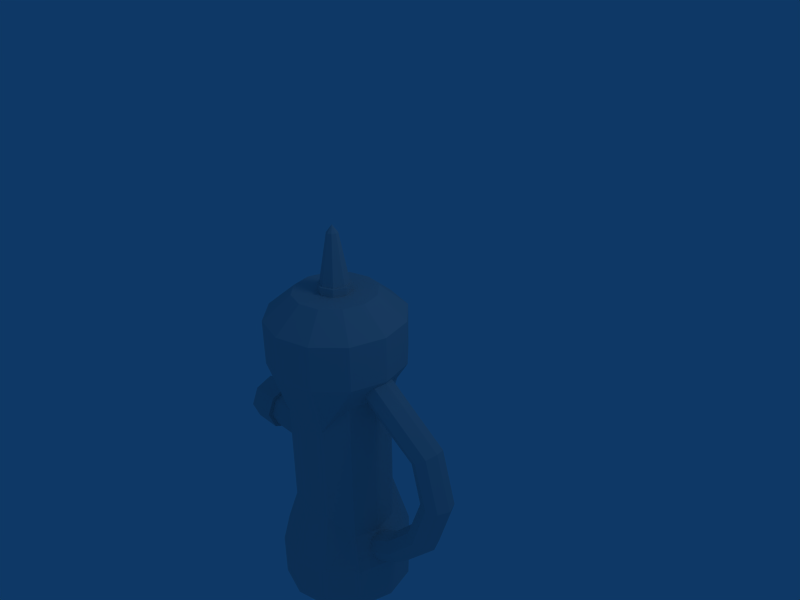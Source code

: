 # Source: megahealth.blend  (saved by Blender 2.49.2; exported with 4.5.12 LTS)
import bpy
from mathutils import Matrix  # noqa: F401  (used for matrix-valued properties, if any)

bpy.ops.wm.read_factory_settings(use_empty=True)
scene = bpy.context.scene
scene.name = 'Scene'

# ---- collections
col_collection_1 = bpy.data.collections.new('Collection 1'); scene.collection.children.link(col_collection_1)

# ---- world
world_world = bpy.data.worlds.new('World'); scene.world = world_world
world_world.color = (0.05656, 0.2208, 0.4)
world_world.use_sun_shadow = False
world_world.sun_shadow_jitter_overblur = 0.0
world_world.cycles.sampling_method = 'MANUAL'
world_world.cycles.sample_map_resolution = 256

# ---- cameras
cam_camera = bpy.data.cameras.new('Camera')
cam_camera.passepartout_alpha = 0.2
cam_camera.clip_end = 100.0
cam_camera.lens = 35.0
cam_camera.ortho_scale = 7.314
cam_camera.show_passepartout = False
cam_camera.show_safe_areas = True
cam_camera.dof.focus_distance = 0.0
cam_camera.dof.aperture_fstop = 128.0

# ---- lights
light_spot = bpy.data.lights.new('Spot', 'POINT')
light_spot.transmission_factor = 0.0
light_spot.cutoff_distance = 30.0
light_spot.energy = 100.0
light_spot.shadow_buffer_clip_start = 1.001
light_spot.shadow_soft_size = 1.0
light_spot.shadow_maximum_resolution = 0.006
light_spot.use_absolute_resolution = True
light_spot.cycles.use_multiple_importance_sampling = False

# ---- meshes
me_cylinder = bpy.data.meshes.new('Cylinder')
me_cylinder.from_pydata([(0.5, 0.866, -0.1347), (0.866, 0.5, -0.1347), (1.0, 2.98e-08, -0.1347), (0.866, -0.5, -0.1347), (0.5, -0.866, -0.1347), (1.788e-07, -1.0, -0.1347), (-0.5, -0.866, -0.1347), (-0.866, -0.5, -0.1347), (-1.0, -5.066e-07, -0.1347), (-0.866, 0.5, -0.1347), (-0.5, 0.866, -0.1347), (-8.643e-07, 1.0, -0.1347), (0.5, 0.866, 0.516), (0.866, 0.5, 0.516), (1.0, 1.162e-06, 0.516), (0.866, -0.5, 0.516), (0.5, -0.866, 0.516), (1.431e-06, -1.0, 0.516), (-0.5, -0.866, 0.516), (-0.866, -0.5, 0.516), (-1.0, -1.729e-06, 0.516), (-0.866, 0.5, 0.516), (-0.5, 0.866, 0.516), (-2.116e-06, 1.0, 0.516), (0.2985, 0.517, 0.8525), (0.517, 0.2985, 0.8525), (0.5969, 6.298e-07, 0.8525), (0.517, -0.2985, 0.8525), (0.2985, -0.517, 0.8525), (8.229e-07, -0.5969, 0.8525), (-0.2985, -0.517, 0.8525), (-0.517, -0.2985, 0.8525), (-0.5969, -1.096e-06, 0.8525), (-0.517, 0.2985, 0.8525), (-0.2985, 0.517, 0.8525), (-1.294e-06, 0.5969, 0.8525), (0.3672, 0.6361, -0.9563), (0.6361, 0.3672, -0.5661), (0.7345, -7.124e-09, -0.5661), (0.6361, -0.3672, -0.5661), (0.3672, -0.6361, -0.9563), (9.639e-08, -0.7345, -0.9563), (-0.3672, -0.6361, -0.9563), (-0.6361, -0.3672, -0.5661), (-0.7345, -4.011e-07, -0.5661), (-0.6361, 0.3672, -0.5661), (-0.3672, 0.6361, -0.9563), (-6.697e-07, 0.7345, -0.9563), (0.6361, 0.3672, -2.827), (0.3672, 0.6361, -2.437), (0.7345, -7.124e-09, -2.827), (0.6361, -0.3672, -2.827), (0.3672, -0.6361, -2.437), (9.639e-08, -0.7345, -2.437), (-0.3672, -0.6361, -2.437), (-0.6361, -0.3672, -2.827), (-0.7345, -4.011e-07, -2.827), (-0.6361, 0.3672, -2.827), (-0.3672, 0.6361, -2.437), (-6.697e-07, 0.7345, -2.437), (0.855, 0.4936, -3.276), (0.4936, 0.855, -3.276), (0.9873, 3.145e-08, -3.276), (0.855, -0.4936, -3.276), (0.4936, -0.855, -3.276), (1.778e-07, -0.9873, -3.276), (-0.4936, -0.855, -3.276), (-0.855, -0.4936, -3.276), (-0.9873, -4.982e-07, -3.276), (-0.855, 0.4936, -3.276), (-0.4936, 0.855, -3.276), (-8.52e-07, 0.9873, -3.276), (0.855, 0.4936, -3.942), (0.4936, 0.855, -3.942), (0.9873, 3.145e-08, -3.942), (0.855, -0.4936, -3.942), (0.4936, -0.855, -3.942), (1.778e-07, -0.9873, -3.942), (-0.4936, -0.855, -3.942), (-0.855, -0.4936, -3.942), (-0.9873, -4.982e-07, -3.942), (-0.855, 0.4936, -3.942), (-0.4936, 0.855, -3.942), (-8.52e-07, 0.9873, -3.942), (0.5108, 0.2949, -4.278), (0.2949, 0.5108, -4.278), (0.5898, -2.297e-08, -4.278), (0.5108, -0.2949, -4.278), (0.2949, -0.5108, -4.278), (4.743e-08, -0.5898, -4.278), (-0.2949, -0.5108, -4.278), (-0.5108, -0.2949, -4.278), (-0.5898, -3.394e-07, -4.278), (-0.5108, 0.2949, -4.278), (-0.2949, 0.5108, -4.278), (-5.678e-07, 0.5898, -4.278), (-1.384, 0.2169, -1.461), (-1.384, 0.3068, -1.678), (-1.384, 0.2169, -1.895), (-1.384, 7.866e-09, -1.985), (-1.384, -0.2169, -1.895), (-1.384, -0.3068, -1.678), (-1.384, -0.2169, -1.461), (-1.384, -6.528e-08, -1.371), (-0.6438, 0.2169, -1.461), (-0.6438, 0.3068, -1.678), (-0.6438, 0.2169, -1.895), (-0.6438, 2.615e-08, -1.985), (-0.6438, -0.2169, -1.895), (-0.6438, -0.3068, -1.678), (-0.6438, -0.2169, -1.461), (-0.6438, 3.919e-07, -1.371), (-1.384, 0.3694, -1.678), (-1.384, 0.2612, -1.417), (-1.384, 0.2612, -1.939), (-1.384, 1.037e-08, -2.047), (-1.384, -0.2612, -1.939), (-1.384, -0.3694, -1.678), (-1.384, -0.2612, -1.417), (-1.384, -7.769e-08, -1.309), (-1.819, 0.2612, -1.417), (-1.819, 0.3694, -1.678), (-1.819, 0.2612, -1.939), (-1.819, 1.037e-08, -2.047), (-1.819, -0.2612, -1.939), (-1.819, -0.3694, -1.678), (-1.819, -0.2612, -1.417), (-1.819, -7.769e-08, -1.309), (0.1723, -0.1723, 0.9657), (0.2436, 6.372e-08, 0.9657), (0.1723, 0.1723, 0.9657), (4.032e-08, 0.2436, 0.9657), (-0.1723, 0.1723, 0.9657), (-0.2436, 4.92e-08, 0.9657), (-0.1723, -0.1723, 0.9657), (-1.196e-08, -0.2436, 0.9657), (0.1723, -0.1723, 0.8505), (0.2436, -9.602e-08, 0.8505), (0.1723, 0.1723, 0.8505), (5.58e-08, 0.2436, 0.8505), (-0.1723, 0.1723, 0.8505), (-0.2436, -1.105e-07, 0.8505), (-0.1723, -0.1723, 0.8505), (3.792e-07, -0.2436, 0.8505), (0.1477, -0.1477, 0.9657), (0.2088, 6.313e-08, 0.9657), (0.1477, 0.1477, 0.9657), (3.966e-08, 0.2088, 0.9657), (-0.1477, 0.1477, 0.9657), (-0.2088, 5.069e-08, 0.9657), (-0.1477, -0.1477, 0.9657), (-5.141e-09, -0.2088, 0.9657), (0.05654, -0.05654, 1.679), (0.07996, 6.096e-08, 1.679), (0.05654, 0.05654, 1.679), (4.008e-08, 0.07996, 1.679), (-0.05654, 0.05654, 1.679), (-0.07996, 5.619e-08, 1.679), (-0.05654, -0.05654, 1.679), (2.292e-08, -0.07996, 1.679), (4.098e-08, 1.192e-07, 1.784), (0.8981, -0.1607, -0.186), (0.9357, 8.156e-08, -0.1311), (0.8981, 0.1607, -0.186), (0.8073, 0.2273, -0.3187), (0.7165, 0.1607, -0.4513), (0.6789, 5.517e-08, -0.5063), (0.7165, -0.1607, -0.4513), (0.8073, -0.2273, -0.3187), (1.273, -0.1607, -0.4427), (1.311, -6.071e-08, -0.3878), (1.273, 0.1607, -0.4427), (1.183, 0.2273, -0.5754), (1.092, 0.1607, -0.7081), (1.054, -8.711e-08, -0.763), (1.092, -0.1607, -0.7081), (1.183, -0.2273, -0.5754), (1.807, -0.09227, -0.9194), (1.86, 0.06847, -0.8789), (1.807, 0.2292, -0.9194), (1.68, 0.2958, -1.017), (1.552, 0.2292, -1.115), (1.499, 0.06847, -1.155), (1.552, -0.09227, -1.115), (1.68, -0.1589, -1.017), (2.032, -0.09227, -1.679), (2.099, 0.06847, -1.676), (2.032, 0.2292, -1.679), (1.871, 0.2958, -1.684), (1.711, 0.2292, -1.689), (1.644, 0.06847, -1.692), (1.711, -0.09227, -1.689), (1.871, -0.1589, -1.684), (1.889, -1.569e-07, -2.433), (1.829, -0.1607, -2.404), (1.829, 0.1607, -2.404), (1.685, 0.2273, -2.333), (1.54, 0.1607, -2.263), (1.481, -1.636e-07, -2.233), (1.54, -0.1607, -2.263), (1.685, -0.2273, -2.333), (1.296, -0.1607, -2.976), (1.33, -1.668e-07, -3.033), (1.296, 0.1607, -2.976), (1.213, 0.2273, -2.839), (1.129, 0.1607, -2.701), (1.095, -1.67e-07, -2.644), (1.129, -0.1607, -2.701), (1.213, -0.2273, -2.839), (0.8853, -0.1607, -3.224), (0.9198, -1.589e-07, -3.281), (0.8853, 0.1607, -3.224), (0.8022, 0.2273, -3.087), (0.7191, 0.1607, -2.949), (0.6847, -1.591e-07, -2.892), (0.7191, -0.1607, -2.949), (0.8022, -0.2273, -3.087)], [], [(0, 12, 13, 1), (1, 13, 14, 2), (2, 14, 15, 3), (3, 15, 16, 4), (4, 16, 17, 5), (5, 17, 18, 6), (6, 18, 19, 7), (7, 19, 20, 8), (8, 20, 21, 9), (9, 21, 22, 10), (10, 22, 23, 11), (12, 0, 11, 23), (13, 12, 24, 25), (14, 13, 25, 26), (15, 14, 26, 27), (16, 15, 27, 28), (17, 16, 28, 29), (18, 17, 29, 30), (19, 18, 30, 31), (20, 19, 31, 32), (21, 20, 32, 33), (22, 21, 33, 34), (23, 22, 34, 35), (12, 23, 35, 24), (24, 35, 29, 28), (24, 28, 27, 25), (25, 27, 26), (29, 35, 34, 30), (30, 34, 33, 31), (31, 33, 32), (0, 1, 37, 36), (1, 2, 38, 37), (2, 3, 39, 38), (3, 4, 40, 39), (4, 5, 41, 40), (5, 6, 42, 41), (6, 7, 43, 42), (7, 8, 44, 43), (8, 9, 45, 44), (9, 10, 46, 45), (10, 11, 47, 46), (11, 0, 36, 47), (36, 37, 48, 49), (37, 38, 50, 48), (38, 39, 51, 50), (39, 40, 52, 51), (40, 41, 53, 52), (41, 42, 54, 53), (42, 43, 55, 54), (43, 44, 56, 55), (44, 45, 57, 56), (45, 46, 58, 57), (46, 47, 59, 58), (47, 36, 49, 59), (49, 48, 60, 61), (48, 50, 62, 60), (50, 51, 63, 62), (51, 52, 64, 63), (52, 53, 65, 64), (53, 54, 66, 65), (54, 55, 67, 66), (55, 56, 68, 67), (56, 57, 69, 68), (57, 58, 70, 69), (58, 59, 71, 70), (59, 49, 61, 71), (61, 60, 72, 73), (60, 62, 74, 72), (62, 63, 75, 74), (63, 64, 76, 75), (64, 65, 77, 76), (65, 66, 78, 77), (66, 67, 79, 78), (67, 68, 80, 79), (68, 69, 81, 80), (69, 70, 82, 81), (70, 71, 83, 82), (71, 61, 73, 83), (73, 72, 84, 85), (72, 74, 86, 84), (74, 75, 87, 86), (75, 76, 88, 87), (76, 77, 89, 88), (77, 78, 90, 89), (78, 79, 91, 90), (79, 80, 92, 91), (80, 81, 93, 92), (81, 82, 94, 93), (82, 83, 95, 94), (83, 73, 85, 95), (85, 88, 89, 95), (84, 87, 88, 85), (84, 86, 87), (89, 90, 94, 95), (90, 91, 93, 94), (91, 92, 93), (96, 104, 105, 97), (97, 105, 106, 98), (98, 106, 107, 99), (99, 107, 108, 100), (100, 108, 109, 101), (101, 109, 110, 102), (102, 110, 111, 103), (103, 111, 104, 96), (96, 97, 112, 113), (97, 98, 114, 112), (98, 99, 115, 114), (99, 100, 116, 115), (100, 101, 117, 116), (101, 102, 118, 117), (102, 103, 119, 118), (103, 96, 113, 119), (113, 112, 121, 120), (112, 114, 122, 121), (114, 115, 123, 122), (115, 116, 124, 123), (116, 117, 125, 124), (117, 118, 126, 125), (118, 119, 127, 126), (119, 113, 120, 127), (124, 125, 126, 127), (120, 123, 124, 127), (120, 121, 122, 123), (128, 136, 137, 129), (129, 137, 138, 130), (130, 138, 139, 131), (131, 139, 140, 132), (132, 140, 141, 133), (133, 141, 142, 134), (134, 142, 143, 135), (135, 143, 136, 128), (128, 129, 145, 144), (129, 130, 146, 145), (130, 131, 147, 146), (131, 132, 148, 147), (132, 133, 149, 148), (133, 134, 150, 149), (134, 135, 151, 150), (135, 128, 144, 151), (144, 145, 153, 152), (145, 146, 154, 153), (146, 147, 155, 154), (147, 148, 156, 155), (148, 149, 157, 156), (149, 150, 158, 157), (150, 151, 159, 158), (151, 144, 152, 159), (152, 153, 160), (153, 154, 160), (154, 155, 160), (155, 156, 160), (156, 157, 160), (157, 158, 160), (158, 159, 160), (159, 152, 160), (161, 169, 170, 162), (162, 170, 171, 163), (163, 171, 172, 164), (164, 172, 173, 165), (165, 173, 174, 166), (166, 174, 175, 167), (167, 175, 176, 168), (168, 176, 169, 161), (170, 169, 177, 178), (171, 170, 178, 179), (172, 171, 179, 180), (173, 172, 180, 181), (174, 173, 181, 182), (175, 174, 182, 183), (176, 175, 183, 184), (169, 176, 184, 177), (178, 177, 185, 186), (179, 178, 186, 187), (180, 179, 187, 188), (181, 180, 188, 189), (182, 181, 189, 190), (183, 182, 190, 191), (184, 183, 191, 192), (177, 184, 192, 185), (186, 185, 194, 193), (187, 186, 193, 195), (188, 187, 195, 196), (189, 188, 196, 197), (190, 189, 197, 198), (191, 190, 198, 199), (192, 191, 199, 200), (185, 192, 200, 194), (193, 194, 201, 202), (195, 193, 202, 203), (196, 195, 203, 204), (197, 196, 204, 205), (198, 197, 205, 206), (199, 198, 206, 207), (200, 199, 207, 208), (194, 200, 208, 201), (202, 201, 209, 210), (203, 202, 210, 211), (204, 203, 211, 212), (205, 204, 212, 213), (206, 205, 213, 214), (207, 206, 214, 215), (208, 207, 215, 216), (201, 208, 216, 209)])
_uv = me_cylinder.uv_layers.new(name='UVTex')
_uv.uv.foreach_set('vector', [0.6452, 0.3997, 0.7801, 0.3997, 0.7801, 0.4894, 0.6452, 0.4894, 0.6452, 0.4894, 0.7801, 0.4894, 0.7801, 0.5792, 0.6452, 0.5792, 0.6452, 0.5792, 0.7801, 0.5792, 0.7801, 0.4894, 0.6452, 0.4894, 0.6452, 0.4894, 0.7801, 0.4894, 0.7801, 0.3997, 0.6452, 0.3997, 0.6452, 0.3997, 0.7801, 0.3997, 0.7801, 0.2961, 0.6452, 0.2961, 0.6452, 0.2961, 0.7801, 0.2961, 0.7801, 0.1925, 0.6452, 0.1925, 0.6452, 0.1925, 0.7801, 0.1925, 0.7801, 0.1028, 0.6452, 0.1028, 0.6452, 0.1028, 0.7801, 0.1028, 0.7801, 0.01299, 0.6452, 0.01299, 0.6452, 0.01299, 0.7801, 0.01299, 0.7801, 0.1028, 0.6452, 0.1028, 0.6452, 0.1028, 0.7801, 0.1028, 0.7801, 0.1925, 0.6452, 0.1925, 0.6452, 0.1925, 0.7801, 0.1925, 0.7801, 0.2961, 0.6452, 0.2961, 0.7801, 0.3997, 0.6452, 0.3997, 0.6452, 0.2961, 0.7801, 0.2961, 0.7801, 0.4894, 0.7801, 0.3997, 0.8498, 0.358, 0.8498, 0.4115, 0.7801, 0.5792, 0.7801, 0.4894, 0.8498, 0.4115, 0.8498, 0.4651, 0.7801, 0.4894, 0.7801, 0.5792, 0.8498, 0.4651, 0.8498, 0.4115, 0.7801, 0.3997, 0.7801, 0.4894, 0.8498, 0.4115, 0.8498, 0.358, 0.7801, 0.2961, 0.7801, 0.3997, 0.8498, 0.358, 0.8498, 0.2961, 0.7801, 0.1925, 0.7801, 0.2961, 0.8498, 0.2961, 0.8498, 0.2343, 0.7801, 0.1028, 0.7801, 0.1925, 0.8498, 0.2343, 0.8498, 0.1807, 0.7801, 0.01299, 0.7801, 0.1028, 0.8498, 0.1807, 0.8498, 0.1271, 0.7801, 0.1028, 0.7801, 0.01299, 0.8498, 0.1271, 0.8498, 0.1807, 0.7801, 0.1925, 0.7801, 0.1028, 0.8498, 0.1807, 0.8498, 0.2343, 0.7801, 0.2961, 0.7801, 0.1925, 0.8498, 0.2343, 0.8498, 0.2961, 0.7801, 0.3997, 0.7801, 0.2961, 0.8498, 0.2961, 0.8498, 0.358, 0.844, 0.8521, 0.8064, 0.842, 0.8064, 0.9922, 0.844, 0.9822, 0.844, 0.8521, 0.844, 0.9822, 0.8715, 0.9547, 0.8715, 0.8796, 0.8715, 0.8796, 0.8715, 0.9547, 0.8816, 0.9171, 0.8064, 0.9922, 0.8064, 0.842, 0.7689, 0.8521, 0.7689, 0.9822, 0.7689, 0.9822, 0.7689, 0.8521, 0.7414, 0.8796, 0.7414, 0.9547, 0.7414, 0.9547, 0.7414, 0.8796, 0.7313, 0.9171, 0.6452, 0.3997, 0.6452, 0.4894, 0.5558, 0.4381, 0.475, 0.3722, 0.6452, 0.4894, 0.6452, 0.5792, 0.5558, 0.5041, 0.5558, 0.4381, 0.6452, 0.5792, 0.6452, 0.4894, 0.5558, 0.4381, 0.5558, 0.5041, 0.6452, 0.4894, 0.6452, 0.3997, 0.475, 0.3722, 0.5558, 0.4381, 0.6452, 0.3997, 0.6452, 0.2961, 0.475, 0.2961, 0.475, 0.3722, 0.6452, 0.2961, 0.6452, 0.1925, 0.475, 0.22, 0.475, 0.2961, 0.6452, 0.1925, 0.6452, 0.1028, 0.5558, 0.1541, 0.475, 0.22, 0.6452, 0.1028, 0.6452, 0.01299, 0.5558, 0.08816, 0.5558, 0.1541, 0.6452, 0.01299, 0.6452, 0.1028, 0.5558, 0.1541, 0.5558, 0.08816, 0.6452, 0.1028, 0.6452, 0.1925, 0.475, 0.22, 0.5558, 0.1541, 0.6452, 0.1925, 0.6452, 0.2961, 0.475, 0.2961, 0.475, 0.22, 0.6452, 0.2961, 0.6452, 0.3997, 0.475, 0.3722, 0.475, 0.2961, 0.3264, 0.1061, 0.3909, 0.01255, 0.3909, 0.5549, 0.3264, 0.4613, 0.3909, 0.01255, 0.4651, 0.01255, 0.4651, 0.5549, 0.3909, 0.5549, 0.4651, 0.01255, 0.3909, 0.01255, 0.3909, 0.5549, 0.4651, 0.5549, 0.3909, 0.01255, 0.3264, 0.1061, 0.3264, 0.4613, 0.3909, 0.5549, 0.3264, 0.1061, 0.2383, 0.1061, 0.2383, 0.4613, 0.3264, 0.4613, 0.2383, 0.1061, 0.1502, 0.1061, 0.1502, 0.4613, 0.2383, 0.4613, 0.1502, 0.1061, 0.08575, 0.01255, 0.08575, 0.5549, 0.1502, 0.4613, 0.08575, 0.01255, 0.01159, 0.01255, 0.01159, 0.5549, 0.08575, 0.5549, 0.01159, 0.01255, 0.08575, 0.01255, 0.08575, 0.5549, 0.01159, 0.5549, 0.08575, 0.01255, 0.1502, 0.1061, 0.1502, 0.4613, 0.08575, 0.5549, 0.1502, 0.1061, 0.2383, 0.1061, 0.2383, 0.4613, 0.1502, 0.4613, 0.2383, 0.1061, 0.3264, 0.1061, 0.3264, 0.4613, 0.2383, 0.4613, 0.331, 0.5023, 0.39, 0.5766, 0.4344, 0.662, 0.3551, 0.662, 0.39, 0.5766, 0.4493, 0.5766, 0.5141, 0.662, 0.4344, 0.662, 0.4493, 0.5766, 0.39, 0.5766, 0.4344, 0.662, 0.5141, 0.662, 0.39, 0.5766, 0.331, 0.5023, 0.3551, 0.662, 0.4344, 0.662, 0.331, 0.5023, 0.2611, 0.5023, 0.2611, 0.662, 0.3551, 0.662, 0.2611, 0.5023, 0.1912, 0.5023, 0.1672, 0.662, 0.2611, 0.662, 0.1912, 0.5023, 0.1322, 0.5766, 0.08785, 0.662, 0.1672, 0.662, 0.1322, 0.5766, 0.07293, 0.5766, 0.008156, 0.662, 0.08785, 0.662, 0.07293, 0.5766, 0.1322, 0.5766, 0.08785, 0.662, 0.008156, 0.662, 0.1322, 0.5766, 0.1912, 0.5023, 0.1672, 0.662, 0.08785, 0.662, 0.1912, 0.5023, 0.2611, 0.5023, 0.2611, 0.662, 0.1672, 0.662, 0.2611, 0.5023, 0.331, 0.5023, 0.3551, 0.662, 0.2611, 0.662, 0.3551, 0.662, 0.4344, 0.662, 0.4344, 0.7887, 0.3551, 0.7887, 0.4344, 0.662, 0.5141, 0.662, 0.5141, 0.7887, 0.4344, 0.7887, 0.5141, 0.662, 0.4344, 0.662, 0.4344, 0.7887, 0.5141, 0.7887, 0.4344, 0.662, 0.3551, 0.662, 0.3551, 0.7887, 0.4344, 0.7887, 0.3551, 0.662, 0.2611, 0.662, 0.2611, 0.7887, 0.3551, 0.7887, 0.2611, 0.662, 0.1672, 0.662, 0.1672, 0.7887, 0.2611, 0.7887, 0.1672, 0.662, 0.08785, 0.662, 0.08785, 0.7887, 0.1672, 0.7887, 0.08785, 0.662, 0.008156, 0.662, 0.008156, 0.7887, 0.08785, 0.7887, 0.008156, 0.662, 0.08785, 0.662, 0.08785, 0.7887, 0.008156, 0.7887, 0.08785, 0.662, 0.1672, 0.662, 0.1672, 0.7887, 0.08785, 0.7887, 0.1672, 0.662, 0.2611, 0.662, 0.2611, 0.7887, 0.1672, 0.7887, 0.2611, 0.662, 0.3551, 0.662, 0.3551, 0.7887, 0.2611, 0.7887, 0.3551, 0.7887, 0.4344, 0.7887, 0.3646, 0.8527, 0.3172, 0.8527, 0.4344, 0.7887, 0.5141, 0.7887, 0.4122, 0.8527, 0.3646, 0.8527, 0.5141, 0.7887, 0.4344, 0.7887, 0.3646, 0.8527, 0.4122, 0.8527, 0.4344, 0.7887, 0.3551, 0.7887, 0.3172, 0.8527, 0.3646, 0.8527, 0.3551, 0.7887, 0.2611, 0.7887, 0.2611, 0.8527, 0.3172, 0.8527, 0.2611, 0.7887, 0.1672, 0.7887, 0.205, 0.8527, 0.2611, 0.8527, 0.1672, 0.7887, 0.08785, 0.7887, 0.1576, 0.8527, 0.205, 0.8527, 0.08785, 0.7887, 0.008156, 0.7887, 0.11, 0.8527, 0.1576, 0.8527, 0.008156, 0.7887, 0.08785, 0.7887, 0.1576, 0.8527, 0.11, 0.8527, 0.08785, 0.7887, 0.1672, 0.7887, 0.205, 0.8527, 0.1576, 0.8527, 0.1672, 0.7887, 0.2611, 0.7887, 0.2611, 0.8527, 0.205, 0.8527, 0.2611, 0.7887, 0.3551, 0.7887, 0.3172, 0.8527, 0.2611, 0.8527, 0.6354, 0.7862, 0.6354, 0.9214, 0.5964, 0.9319, 0.5964, 0.7758, 0.664, 0.8148, 0.664, 0.8929, 0.6354, 0.9214, 0.6354, 0.7862, 0.664, 0.8148, 0.6745, 0.8538, 0.664, 0.8929, 0.5964, 0.9319, 0.5574, 0.9214, 0.5574, 0.7862, 0.5964, 0.7758, 0.5574, 0.9214, 0.5288, 0.8929, 0.5288, 0.8148, 0.5574, 0.7862, 0.5288, 0.8929, 0.5183, 0.8538, 0.5288, 0.8148, 0.6033, 0.6319, 0.7232, 0.6319, 0.7232, 0.667, 0.6033, 0.667, 0.6033, 0.667, 0.7232, 0.667, 0.7232, 0.7021, 0.6033, 0.7021, 0.6033, 0.7021, 0.7232, 0.7021, 0.7232, 0.7297, 0.6033, 0.7297, 0.6033, 0.7297, 0.7232, 0.7297, 0.7232, 0.7021, 0.6033, 0.7021, 0.6033, 0.7021, 0.7232, 0.7021, 0.7232, 0.667, 0.6033, 0.667, 0.6033, 0.667, 0.7232, 0.667, 0.7232, 0.6319, 0.6033, 0.6319, 0.6033, 0.6319, 0.7232, 0.6319, 0.7232, 0.6044, 0.6033, 0.6044, 0.6033, 0.6044, 0.7232, 0.6044, 0.7232, 0.6319, 0.6033, 0.6319, 0.4913, 0.8815, 0.5079, 0.9216, 0.5194, 0.9216, 0.4995, 0.8734, 0.5079, 0.9216, 0.4913, 0.9616, 0.4995, 0.9698, 0.5194, 0.9216, 0.4913, 0.9616, 0.4513, 0.9782, 0.4513, 0.9897, 0.4995, 0.9698, 0.4513, 0.9782, 0.4112, 0.9616, 0.4031, 0.9698, 0.4513, 0.9897, 0.4112, 0.9616, 0.3947, 0.9216, 0.3831, 0.9216, 0.4031, 0.9698, 0.3947, 0.9216, 0.4112, 0.8815, 0.4031, 0.8734, 0.3831, 0.9216, 0.4112, 0.8815, 0.4513, 0.865, 0.4513, 0.8534, 0.4031, 0.8734, 0.4513, 0.865, 0.4913, 0.8815, 0.4995, 0.8734, 0.4513, 0.8534, 0.6033, 0.6247, 0.6033, 0.667, 0.5328, 0.667, 0.5328, 0.6247, 0.6033, 0.667, 0.6033, 0.7093, 0.5328, 0.7093, 0.5328, 0.667, 0.6033, 0.7093, 0.6033, 0.7424, 0.5328, 0.7424, 0.5328, 0.7093, 0.6033, 0.7424, 0.6033, 0.7093, 0.5328, 0.7093, 0.5328, 0.7424, 0.6033, 0.7093, 0.6033, 0.667, 0.5328, 0.667, 0.5328, 0.7093, 0.6033, 0.667, 0.6033, 0.6247, 0.5328, 0.6247, 0.5328, 0.667, 0.6033, 0.6247, 0.6033, 0.5916, 0.5328, 0.5916, 0.5328, 0.6247, 0.6033, 0.5916, 0.6033, 0.6247, 0.5328, 0.6247, 0.5328, 0.5916, 0.03829, 0.8776, 0.01836, 0.9257, 0.03829, 0.9738, 0.08639, 0.9938, 0.1345, 0.9738, 0.08639, 0.8577, 0.03829, 0.8776, 0.08639, 0.9938, 0.1345, 0.9738, 0.1544, 0.9257, 0.1345, 0.8776, 0.08639, 0.8577, 0.832, 0.795, 0.832, 0.8232, 0.8718, 0.8232, 0.8718, 0.795, 0.8718, 0.795, 0.8718, 0.8232, 0.832, 0.8232, 0.832, 0.795, 0.832, 0.795, 0.832, 0.8232, 0.7898, 0.8232, 0.7898, 0.795, 0.7898, 0.795, 0.7898, 0.8232, 0.7477, 0.8232, 0.7477, 0.795, 0.7477, 0.795, 0.7477, 0.8232, 0.7079, 0.8232, 0.7079, 0.795, 0.7079, 0.795, 0.7079, 0.8232, 0.7477, 0.8232, 0.7477, 0.795, 0.7477, 0.795, 0.7477, 0.8232, 0.7898, 0.8232, 0.7898, 0.795, 0.7898, 0.795, 0.7898, 0.8232, 0.832, 0.8232, 0.832, 0.795, 0.2682, 0.9594, 0.2814, 0.9276, 0.275, 0.9276, 0.2637, 0.9548, 0.2814, 0.9276, 0.2682, 0.8958, 0.2637, 0.9003, 0.275, 0.9276, 0.2682, 0.8958, 0.2364, 0.8826, 0.2364, 0.8891, 0.2637, 0.9003, 0.2364, 0.8826, 0.2046, 0.8958, 0.2092, 0.9003, 0.2364, 0.8891, 0.2046, 0.8958, 0.1915, 0.9276, 0.1979, 0.9276, 0.2092, 0.9003, 0.1915, 0.9276, 0.2046, 0.9594, 0.2092, 0.9548, 0.1979, 0.9276, 0.2046, 0.9594, 0.2364, 0.9725, 0.2364, 0.9661, 0.2092, 0.9548, 0.2364, 0.9725, 0.2682, 0.9594, 0.2637, 0.9548, 0.2364, 0.9661, 0.826, 0.795, 0.8601, 0.795, 0.8167, 0.6206, 0.8037, 0.6206, 0.8601, 0.795, 0.826, 0.795, 0.8037, 0.6206, 0.8167, 0.6206, 0.826, 0.795, 0.7898, 0.795, 0.7898, 0.6206, 0.8037, 0.6206, 0.7898, 0.795, 0.7537, 0.795, 0.776, 0.6206, 0.7898, 0.6206, 0.7537, 0.795, 0.7196, 0.795, 0.7629, 0.6206, 0.776, 0.6206, 0.7196, 0.795, 0.7537, 0.795, 0.776, 0.6206, 0.7629, 0.6206, 0.7537, 0.795, 0.7898, 0.795, 0.7898, 0.6206, 0.776, 0.6206, 0.7898, 0.795, 0.826, 0.795, 0.8037, 0.6206, 0.7898, 0.6206, 0.8037, 0.6206, 0.8167, 0.6206, 0.7898, 0.5949, 0.8167, 0.6206, 0.8037, 0.6206, 0.7898, 0.5949, 0.8037, 0.6206, 0.7898, 0.6206, 0.7898, 0.5949, 0.7898, 0.6206, 0.776, 0.6206, 0.7898, 0.5949, 0.776, 0.6206, 0.7629, 0.6206, 0.7898, 0.5949, 0.7629, 0.6206, 0.776, 0.6206, 0.7898, 0.5949, 0.776, 0.6206, 0.7898, 0.6206, 0.7898, 0.5949, 0.7898, 0.6206, 0.8037, 0.6206, 0.7898, 0.5949, 0.9626, 0.006655, 0.9626, 0.09844, 0.9919, 0.09844, 0.9919, 0.006655, 0.9919, 0.006655, 0.9919, 0.09844, 0.9626, 0.09844, 0.9626, 0.006655, 0.9626, 0.006655, 0.9626, 0.09844, 0.9301, 0.09844, 0.9301, 0.006655, 0.9301, 0.006655, 0.9301, 0.09844, 0.8977, 0.09844, 0.8977, 0.006655, 0.8977, 0.006655, 0.8977, 0.09844, 0.8684, 0.09844, 0.8684, 0.006655, 0.8684, 0.006655, 0.8684, 0.09844, 0.8977, 0.09844, 0.8977, 0.006655, 0.8977, 0.006655, 0.8977, 0.09844, 0.9301, 0.09844, 0.9301, 0.006655, 0.9301, 0.006655, 0.9301, 0.09844, 0.9626, 0.09844, 0.9626, 0.006655, 0.9919, 0.09844, 0.9626, 0.09844, 0.9626, 0.2344, 0.9919, 0.2344, 0.9626, 0.09844, 0.9919, 0.09844, 0.9919, 0.2344, 0.9626, 0.2344, 0.9301, 0.09844, 0.9626, 0.09844, 0.9626, 0.2344, 0.9301, 0.2344, 0.8977, 0.09844, 0.9301, 0.09844, 0.9301, 0.2344, 0.8977, 0.2344, 0.8684, 0.09844, 0.8977, 0.09844, 0.8977, 0.2344, 0.8684, 0.2344, 0.8977, 0.09844, 0.8684, 0.09844, 0.8684, 0.2344, 0.8977, 0.2344, 0.9301, 0.09844, 0.8977, 0.09844, 0.8977, 0.2344, 0.9301, 0.2344, 0.9626, 0.09844, 0.9301, 0.09844, 0.9301, 0.2344, 0.9626, 0.2344, 0.9919, 0.2344, 0.9626, 0.2344, 0.9626, 0.3772, 0.9919, 0.3772, 0.9626, 0.2344, 0.9919, 0.2344, 0.9919, 0.3772, 0.9626, 0.3772, 0.9301, 0.2344, 0.9626, 0.2344, 0.9626, 0.3772, 0.9301, 0.3772, 0.8977, 0.2344, 0.9301, 0.2344, 0.9301, 0.3772, 0.8977, 0.3772, 0.8684, 0.2344, 0.8977, 0.2344, 0.8977, 0.3772, 0.8684, 0.3772, 0.8977, 0.2344, 0.8684, 0.2344, 0.8684, 0.3772, 0.8977, 0.3772, 0.9301, 0.2344, 0.8977, 0.2344, 0.8977, 0.3772, 0.9301, 0.3772, 0.9626, 0.2344, 0.9301, 0.2344, 0.9301, 0.3772, 0.9626, 0.3772, 0.9919, 0.3772, 0.9626, 0.3772, 0.9626, 0.527, 0.9919, 0.527, 0.9626, 0.3772, 0.9919, 0.3772, 0.9919, 0.527, 0.9626, 0.527, 0.9301, 0.3772, 0.9626, 0.3772, 0.9626, 0.527, 0.9301, 0.527, 0.8977, 0.3772, 0.9301, 0.3772, 0.9301, 0.527, 0.8977, 0.527, 0.8684, 0.3772, 0.8977, 0.3772, 0.8977, 0.527, 0.8684, 0.527, 0.8977, 0.3772, 0.8684, 0.3772, 0.8684, 0.527, 0.8977, 0.527, 0.9301, 0.3772, 0.8977, 0.3772, 0.8977, 0.527, 0.9301, 0.527, 0.9626, 0.3772, 0.9301, 0.3772, 0.9301, 0.527, 0.9626, 0.527, 0.9919, 0.527, 0.9626, 0.527, 0.9626, 0.6744, 0.9919, 0.6744, 0.9626, 0.527, 0.9919, 0.527, 0.9919, 0.6744, 0.9626, 0.6744, 0.9301, 0.527, 0.9626, 0.527, 0.9626, 0.6744, 0.9301, 0.6744, 0.8977, 0.527, 0.9301, 0.527, 0.9301, 0.6744, 0.8977, 0.6744, 0.8684, 0.527, 0.8977, 0.527, 0.8977, 0.6744, 0.8684, 0.6744, 0.8977, 0.527, 0.8684, 0.527, 0.8684, 0.6744, 0.8977, 0.6744, 0.9301, 0.527, 0.8977, 0.527, 0.8977, 0.6744, 0.9301, 0.6744, 0.9626, 0.527, 0.9301, 0.527, 0.9301, 0.6744, 0.9626, 0.6744, 0.9919, 0.6744, 0.9626, 0.6744, 0.9626, 0.7712, 0.9919, 0.7712, 0.9626, 0.6744, 0.9919, 0.6744, 0.9919, 0.7712, 0.9626, 0.7712, 0.9301, 0.6744, 0.9626, 0.6744, 0.9626, 0.7712, 0.9301, 0.7712, 0.8977, 0.6744, 0.9301, 0.6744, 0.9301, 0.7712, 0.8977, 0.7712, 0.8684, 0.6744, 0.8977, 0.6744, 0.8977, 0.7712, 0.8684, 0.7712, 0.8977, 0.6744, 0.8684, 0.6744, 0.8684, 0.7712, 0.8977, 0.7712, 0.9301, 0.6744, 0.8977, 0.6744, 0.8977, 0.7712, 0.9301, 0.7712, 0.9626, 0.6744, 0.9301, 0.6744, 0.9301, 0.7712, 0.9626, 0.7712])
me_cylinder.use_remesh_preserve_volume = False
me_cylinder.use_remesh_preserve_attributes = False
me_cylinder.use_mirror_vertex_groups = False
me_cylinder.update()

# ---- objects
ob_cylinder = bpy.data.objects.new('Cylinder', me_cylinder)
ob_lamp = bpy.data.objects.new('Lamp', light_spot)
ob_camera = bpy.data.objects.new('Camera', cam_camera)

# ---- transforms, parenting, visibility, modifiers, constraints
ob_cylinder.location = (0.0525, -0.7612, 0.0)
ob_cylinder.lock_rotations_4d = False
ob_cylinder.empty_display_type = 'ARROWS'
ob_cylinder.lineart.crease_threshold = 0.0
ob_lamp.location = (4.076, 1.005, 5.904)
ob_lamp.rotation_euler = (0.6503, 0.05522, 1.866)
ob_lamp.lock_rotations_4d = False
ob_lamp.empty_display_type = 'ARROWS'
ob_lamp.color = (0.0, 0.0, 0.0, 0.0)
ob_lamp.lineart.crease_threshold = 0.0
ob_camera.location = (7.481, -6.508, 5.344)
ob_camera.rotation_euler = (1.109, 0.01082, 0.8149)
ob_camera.lock_rotations_4d = False
ob_camera.empty_display_type = 'ARROWS'
ob_camera.color = (0.0, 0.0, 0.0, 0.0)
ob_camera.display_type = 'WIRE'
ob_camera.lineart.crease_threshold = 0.0

# ---- collection membership
col_collection_1.objects.link(ob_cylinder)
col_collection_1.objects.link(ob_lamp)
col_collection_1.objects.link(ob_camera)

# ---- scene / render settings (as saved in the file)
scene.camera = ob_camera
scene.frame_start = 1; scene.frame_end = 250; scene.frame_set(1)
scene.render.engine = 'BLENDER_EEVEE_NEXT'
scene.render.image_settings.file_format = 'JPEG'
scene.render.image_settings.color_mode = 'RGB'
scene.render.image_settings.compression = 90
scene.render.resolution_x = 800
scene.render.resolution_y = 600
scene.render.pixel_aspect_x = 100.0
scene.render.pixel_aspect_y = 100.0
scene.render.fps = 25
scene.render.dither_intensity = 0.0
scene.render.use_compositing = False
scene.render.use_sequencer = False
scene.render.bake_margin = 2
scene.render.bake_bias = 0.0
scene.render.use_stamp_time = False
scene.render.use_stamp_date = False
scene.render.use_stamp_frame = False
scene.render.use_stamp_camera = False
scene.render.use_stamp_scene = False
scene.render.use_stamp_filename = False
scene.render.use_stamp_render_time = False
scene.render.stamp_font_size = 0
scene.cycles.use_denoising = False
scene.cycles.samples = 10
scene.cycles.sampling_pattern = 'TABULATED_SOBOL'
scene.cycles.light_sampling_threshold = 0.0
scene.cycles.use_adaptive_sampling = False
scene.cycles.use_light_tree = False
scene.cycles.blur_glossy = 0.0
scene.cycles.volume_bounces = 1
scene.cycles.pixel_filter_type = 'GAUSSIAN'
scene.cycles.sample_clamp_indirect = 0.0
scene.view_settings.view_transform = 'Raw'
bpy.context.view_layer.update()
